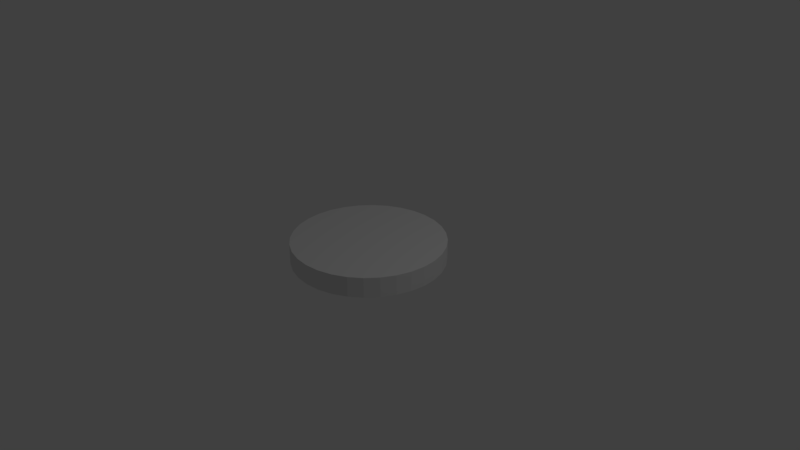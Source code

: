 # Source: disc.blend  (saved by Blender 2.79.0; exported with 4.5.12 LTS)
import bpy
from mathutils import Matrix  # noqa: F401  (used for matrix-valued properties, if any)

bpy.ops.wm.read_factory_settings(use_empty=True)
scene = bpy.context.scene
scene.name = 'Scene'

# ---- collections
col_collection_1 = bpy.data.collections.new('Collection 1'); scene.collection.children.link(col_collection_1)

# ---- world
world_world = bpy.data.worlds.new('World'); scene.world = world_world
world_world.color = (0.05088, 0.05088, 0.05088)
world_world.use_sun_shadow = False
world_world.sun_shadow_jitter_overblur = 0.0
world_world.cycles.sampling_method = 'MANUAL'

# ---- cameras
cam_camera = bpy.data.cameras.new('Camera')
cam_camera.clip_end = 100.0
cam_camera.lens = 35.0
cam_camera.sensor_width = 32.0
cam_camera.sensor_height = 18.0
cam_camera.ortho_scale = 7.314
cam_camera.dof.focus_distance = 0.0
cam_camera.dof.aperture_fstop = 128.0

# ---- lights
light_lamp = bpy.data.lights.new('Lamp', 'POINT')
light_lamp.transmission_factor = 0.0
light_lamp.cutoff_distance = 30.0
light_lamp.energy = 100.0
light_lamp.shadow_buffer_clip_start = 1.001
light_lamp.shadow_soft_size = 0.1
light_lamp.shadow_maximum_resolution = 0.006
light_lamp.use_absolute_resolution = True

# ---- meshes
me_cylinder_002 = bpy.data.meshes.new('Cylinder.002')
me_cylinder_002.from_pydata([(0.0, 1.0, 0.7344), (0.0, 1.0, 1.0), (0.1951, 0.9808, 0.7344), (0.1951, 0.9808, 1.0), (0.3827, 0.9239, 0.7344), (0.3827, 0.9239, 1.0), (0.5556, 0.8315, 0.7344), (0.5556, 0.8315, 1.0), (0.7071, 0.7071, 0.7344), (0.7071, 0.7071, 1.0), (0.8315, 0.5556, 0.7344), (0.8315, 0.5556, 1.0), (0.9239, 0.3827, 0.7344), (0.9239, 0.3827, 1.0), (0.9808, 0.1951, 0.7344), (0.9808, 0.1951, 1.0), (1.0, 7.55e-08, 0.7344), (1.0, 7.55e-08, 1.0), (0.9808, -0.1951, 0.7344), (0.9808, -0.1951, 1.0), (0.9239, -0.3827, 0.7344), (0.9239, -0.3827, 1.0), (0.8315, -0.5556, 0.7344), (0.8315, -0.5556, 1.0), (0.7071, -0.7071, 0.7344), (0.7071, -0.7071, 1.0), (0.5556, -0.8315, 0.7344), (0.5556, -0.8315, 1.0), (0.3827, -0.9239, 0.7344), (0.3827, -0.9239, 1.0), (0.1951, -0.9808, 0.7344), (0.1951, -0.9808, 1.0), (-3.258e-07, -1.0, 0.7344), (-3.258e-07, -1.0, 1.0), (-0.1951, -0.9808, 0.7344), (-0.1951, -0.9808, 1.0), (-0.3827, -0.9239, 0.7344), (-0.3827, -0.9239, 1.0), (-0.5556, -0.8315, 0.7344), (-0.5556, -0.8315, 1.0), (-0.7071, -0.7071, 0.7344), (-0.7071, -0.7071, 1.0), (-0.8315, -0.5556, 0.7344), (-0.8315, -0.5556, 1.0), (-0.9239, -0.3827, 0.7344), (-0.9239, -0.3827, 1.0), (-0.9808, -0.1951, 0.7344), (-0.9808, -0.1951, 1.0), (-1.0, 9.656e-07, 0.7344), (-1.0, 9.656e-07, 1.0), (-0.9808, 0.1951, 0.7344), (-0.9808, 0.1951, 1.0), (-0.9239, 0.3827, 0.7344), (-0.9239, 0.3827, 1.0), (-0.8315, 0.5556, 0.7344), (-0.8315, 0.5556, 1.0), (-0.7071, 0.7071, 0.7344), (-0.7071, 0.7071, 1.0), (-0.5556, 0.8315, 0.7344), (-0.5556, 0.8315, 1.0), (-0.3827, 0.9239, 0.7344), (-0.3827, 0.9239, 1.0), (-0.1951, 0.9808, 0.7344), (-0.1951, 0.9808, 1.0)], [], [(0, 1, 3, 2), (2, 3, 5, 4), (4, 5, 7, 6), (6, 7, 9, 8), (8, 9, 11, 10), (10, 11, 13, 12), (12, 13, 15, 14), (14, 15, 17, 16), (16, 17, 19, 18), (18, 19, 21, 20), (20, 21, 23, 22), (22, 23, 25, 24), (24, 25, 27, 26), (26, 27, 29, 28), (28, 29, 31, 30), (30, 31, 33, 32), (32, 33, 35, 34), (34, 35, 37, 36), (36, 37, 39, 38), (38, 39, 41, 40), (40, 41, 43, 42), (42, 43, 45, 44), (44, 45, 47, 46), (46, 47, 49, 48), (48, 49, 51, 50), (50, 51, 53, 52), (52, 53, 55, 54), (54, 55, 57, 56), (56, 57, 59, 58), (58, 59, 61, 60), (3, 1, 63, 61, 59, 57, 55, 53, 51, 49, 47, 45, 43, 41, 39, 37, 35, 33, 31, 29, 27, 25, 23, 21, 19, 17, 15, 13, 11, 9, 7, 5), (60, 61, 63, 62), (62, 63, 1, 0), (0, 2, 4, 6, 8, 10, 12, 14, 16, 18, 20, 22, 24, 26, 28, 30, 32, 34, 36, 38, 40, 42, 44, 46, 48, 50, 52, 54, 56, 58, 60, 62)])
me_cylinder_002.use_remesh_preserve_volume = False
me_cylinder_002.use_remesh_preserve_attributes = False
me_cylinder_002.use_mirror_vertex_groups = False
me_cylinder_002.update()

# ---- objects
ob_cylinder = bpy.data.objects.new('Cylinder', me_cylinder_002)
ob_lamp = bpy.data.objects.new('Lamp', light_lamp)
ob_camera = bpy.data.objects.new('Camera', cam_camera)

# ---- transforms, parenting, visibility, modifiers, constraints
ob_cylinder.location = (0.05856, -0.05422, -0.7394)
ob_cylinder.lineart.crease_threshold = 0.0
ob_lamp.location = (4.076, 1.005, 5.904)
ob_lamp.rotation_euler = (0.6503, 0.05522, 1.866)
ob_lamp.lock_rotations_4d = False
ob_lamp.empty_display_type = 'ARROWS'
ob_lamp.color = (0.0, 0.0, 0.0, 0.0)
ob_lamp.lineart.crease_threshold = 0.0
ob_camera.location = (7.481, -6.508, 5.344)
ob_camera.rotation_euler = (1.109, 0.0, 0.8149)
ob_camera.lock_rotations_4d = False
ob_camera.empty_display_type = 'ARROWS'
ob_camera.color = (0.0, 0.0, 0.0, 0.0)
ob_camera.display_type = 'WIRE'
ob_camera.lineart.crease_threshold = 0.0

# ---- collection membership
col_collection_1.objects.link(ob_cylinder)
col_collection_1.objects.link(ob_lamp)
col_collection_1.objects.link(ob_camera)

# ---- scene / render settings (as saved in the file)
scene.camera = ob_camera
scene.frame_start = 1; scene.frame_end = 250; scene.frame_set(1)
scene.render.engine = 'BLENDER_EEVEE_NEXT'
scene.render.resolution_percentage = 50
scene.render.dither_intensity = 0.0
scene.cycles.use_denoising = False
scene.cycles.samples = 128
scene.cycles.sampling_pattern = 'TABULATED_SOBOL'
scene.cycles.use_adaptive_sampling = False
scene.cycles.use_light_tree = False
scene.cycles.blur_glossy = 0.0
scene.cycles.sample_clamp_indirect = 0.0
scene.view_settings.view_transform = 'Standard'
bpy.context.view_layer.update()
